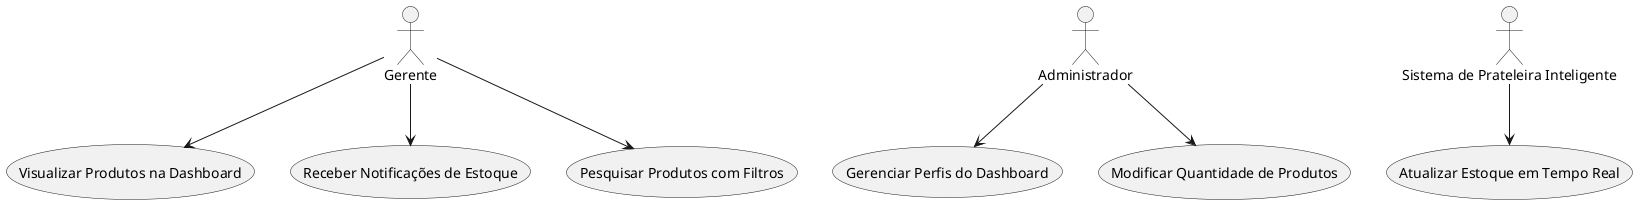

The diagram above was rendered by PlantUML. Its source (embedded in the PNG):
@startuml
' ==== Atores ====
actor "Gerente" as Gerente
actor "Administrador" as Admin
actor "Sistema de Prateleira Inteligente" as SPI

' ==== Casos de Uso ====
usecase "Visualizar Produtos na Dashboard" as VisualizarProdutos
usecase "Receber Notificações de Estoque" as NotificacoesEstoque
usecase "Pesquisar Produtos com Filtros" as PesquisarProdutos
usecase "Gerenciar Perfis do Dashboard" as GerenciarPerfis
usecase "Modificar Quantidade de Produtos" as ModificarQuantidade
usecase "Atualizar Estoque em Tempo Real" as AtualizarEstoqueTempoReal

' ==== Relações ====
Gerente --> VisualizarProdutos
Gerente --> NotificacoesEstoque
Gerente --> PesquisarProdutos

Admin --> GerenciarPerfis
Admin --> ModificarQuantidade

SPI --> AtualizarEstoqueTempoReal

@enduml